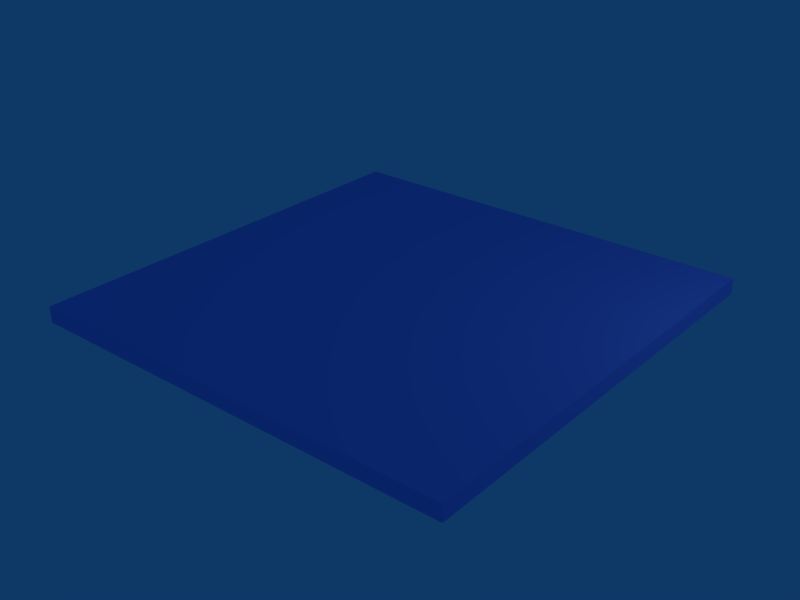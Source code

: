 # Source: airpuff.blend  (saved by Blender 2.48.1; exported with 4.5.12 LTS)
import bpy
from mathutils import Matrix  # noqa: F401  (used for matrix-valued properties, if any)

bpy.ops.wm.read_factory_settings(use_empty=True)
scene = bpy.context.scene
scene.name = 'Scene'

# ---- collections
col_collection_20 = bpy.data.collections.new('Collection 20'); scene.collection.children.link(col_collection_20)

# ---- materials (node trees are filled in below, after node groups)
mat_material_001 = bpy.data.materials.new('Material.001')
mat_material_001.alpha_threshold = 0.0
mat_material_001.diffuse_color = (0.5467, 0.6112, 1.0, 1.0)
mat_material_001.roughness = 0.5
mat_material_001.line_color = (0.0, 0.0, 0.0, 0.3613)

# ---- material node trees

# ---- world
world_world = bpy.data.worlds.new('World'); scene.world = world_world
world_world.color = (0.05656, 0.2208, 0.4)
world_world.use_sun_shadow = False
world_world.sun_shadow_jitter_overblur = 0.0
world_world.cycles.sampling_method = 'MANUAL'
world_world.cycles.sample_map_resolution = 256

# ---- lights
light_lamp = bpy.data.lights.new('Lamp', 'POINT')
light_lamp.transmission_factor = 0.0
light_lamp.energy = 100.0
light_lamp.shadow_buffer_clip_start = 0.5
light_lamp.shadow_soft_size = 1.0
light_lamp.shadow_maximum_resolution = 0.006
light_lamp.use_absolute_resolution = True
light_lamp.cycles.use_multiple_importance_sampling = False

# ---- meshes
me_cube_001 = bpy.data.meshes.new('Cube.001')
me_cube_001.from_pydata([(1.0, 1.0, -1.0), (1.0, -1.0, -1.0), (-1.0, -1.0, -1.0), (-1.0, 1.0, -1.0), (1.0, 1.0, 1.0), (1.0, -1.0, 1.0), (-1.0, -1.0, 1.0), (-1.0, 1.0, 1.0)], [], [(0, 1, 2, 3), (4, 7, 6, 5), (0, 4, 5, 1), (1, 5, 6, 2), (2, 6, 7, 3), (4, 0, 3, 7)])
me_cube_001.materials.append(mat_material_001)
me_cube_001.use_remesh_preserve_volume = False
me_cube_001.use_remesh_preserve_attributes = False
me_cube_001.use_mirror_vertex_groups = False
me_cube_001.update()

# ---- objects
ob_lamp = bpy.data.objects.new('Lamp', light_lamp)
ob_airpuff = bpy.data.objects.new('airpuff', me_cube_001)

# ---- transforms, parenting, visibility, modifiers, constraints
ob_lamp.location = (7.124, 2.512, 4.348)
ob_lamp.lock_rotations_4d = False
ob_lamp.empty_display_type = 'ARROWS'
ob_lamp.lineart.crease_threshold = 0.0
ob_airpuff.location = (0.0, 0.0, 0.0)
ob_airpuff.scale = (4.473, 4.473, 0.1619)
ob_airpuff.lock_rotations_4d = False
ob_airpuff.empty_display_type = 'ARROWS'
ob_airpuff.lineart.crease_threshold = 0.0

# ---- collection membership
col_collection_20.objects.link(ob_lamp)
col_collection_20.objects.link(ob_airpuff)

# ---- scene / render settings (as saved in the file)
scene.frame_start = 1; scene.frame_end = 250; scene.frame_set(1)
scene.render.engine = 'BLENDER_EEVEE_NEXT'
scene.render.image_settings.file_format = 'JPEG'
scene.render.image_settings.color_mode = 'RGB'
scene.render.image_settings.compression = 90
scene.render.resolution_x = 800
scene.render.resolution_y = 600
scene.render.pixel_aspect_x = 100.0
scene.render.pixel_aspect_y = 100.0
scene.render.fps = 25
scene.render.dither_intensity = 0.0
scene.render.use_compositing = False
scene.render.use_sequencer = False
scene.render.bake_margin = 2
scene.render.bake_bias = 0.0
scene.render.use_stamp_time = False
scene.render.use_stamp_date = False
scene.render.use_stamp_frame = False
scene.render.use_stamp_camera = False
scene.render.use_stamp_scene = False
scene.render.use_stamp_filename = False
scene.render.use_stamp_render_time = False
scene.render.stamp_font_size = 0
scene.cycles.use_denoising = False
scene.cycles.samples = 10
scene.cycles.sampling_pattern = 'TABULATED_SOBOL'
scene.cycles.light_sampling_threshold = 0.0
scene.cycles.use_adaptive_sampling = False
scene.cycles.use_light_tree = False
scene.cycles.blur_glossy = 0.0
scene.cycles.volume_bounces = 1
scene.cycles.pixel_filter_type = 'GAUSSIAN'
scene.cycles.sample_clamp_indirect = 0.0
scene.view_settings.view_transform = 'Raw'
bpy.context.view_layer.update()

# ---- added for rendering (the .blend has no active camera): camera
cam_auto = bpy.data.cameras.new('AutoCamera')
cam_auto.lens = 50.0
cam_auto.sensor_width = 36.0
cam_auto.clip_end = 1000.0
ob_auto_camera = bpy.data.objects.new('AutoCamera', cam_auto)
scene.collection.objects.link(ob_auto_camera)
ob_auto_camera.location = (11.7092, -14.0511, 9.36739)
ob_auto_camera.rotation_euler = (1.09748, -7.21219e-08, 0.694738)
scene.camera = ob_auto_camera
bpy.context.view_layer.update()
